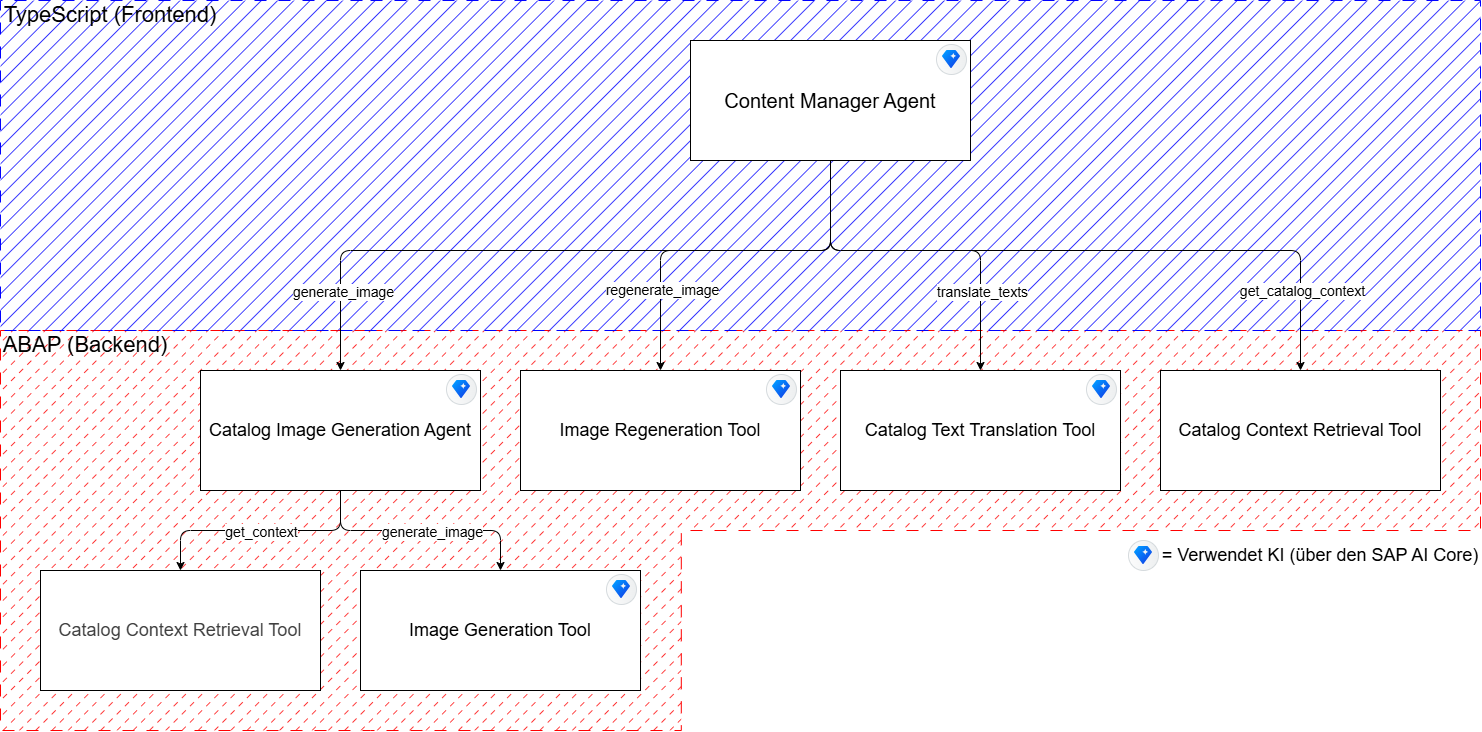

The diagram above was exported from draw.io. Its source (the exported page's mxGraphModel, read from the mxfile embedded in the PNG):
<mxGraphModel dx="1040" dy="787" grid="1" gridSize="10" guides="1" tooltips="1" connect="1" arrows="1" fold="1" page="1" pageScale="1" pageWidth="3300" pageHeight="2339" math="0" shadow="0">
  <root>
    <mxCell id="0" />
    <mxCell id="1" parent="0" />
    <mxCell id="51" value="" style="verticalLabelPosition=bottom;verticalAlign=top;html=1;shape=mxgraph.basic.polygon;polyCoords=[[0.25,0],[1,0],[1,0.5],[0.46,0.5],[0.46,1],[0.25,1],[0,1],[0,0]];polyline=0;fillStyle=dashed;fillColor=#FF0000;strokeColor=#FF0000;dashed=1;dashPattern=12 12;" parent="1" vertex="1">
      <mxGeometry x="160" y="980" width="1480" height="400" as="geometry" />
    </mxCell>
    <mxCell id="50" value="" style="verticalLabelPosition=bottom;verticalAlign=top;html=1;shape=mxgraph.basic.polygon;polyCoords=[[0.25,0],[0.75,0],[1,0],[1,1],[0.75,1],[0.25,1],[0,1],[0,0]];polyline=0;fillStyle=hatch;fillColor=#0000FF;dashed=1;dashPattern=12 12;strokeColor=#0000FF;" parent="1" vertex="1">
      <mxGeometry x="160" y="650" width="1480" height="330" as="geometry" />
    </mxCell>
    <mxCell id="2" style="edgeStyle=orthogonalEdgeStyle;html=1;entryX=0.5;entryY=0;entryDx=0;entryDy=0;rounded=1;strokeColor=default;" parent="1" source="10" edge="1">
      <mxGeometry relative="1" as="geometry">
        <mxPoint x="500" y="1020" as="targetPoint" />
        <Array as="points">
          <mxPoint x="990" y="900" />
          <mxPoint x="500" y="900" />
        </Array>
      </mxGeometry>
    </mxCell>
    <mxCell id="3" value="generate_image" style="edgeLabel;html=1;align=center;verticalAlign=middle;resizable=0;points=[];fontSize=14;" parent="2" vertex="1" connectable="0">
      <mxGeometry x="0.403" y="3" relative="1" as="geometry">
        <mxPoint x="-89" y="37" as="offset" />
      </mxGeometry>
    </mxCell>
    <mxCell id="4" style="edgeStyle=orthogonalEdgeStyle;html=1;entryX=0.5;entryY=0;entryDx=0;entryDy=0;" parent="1" source="10" target="13" edge="1">
      <mxGeometry relative="1" as="geometry">
        <Array as="points">
          <mxPoint x="990" y="900" />
          <mxPoint x="820" y="900" />
        </Array>
      </mxGeometry>
    </mxCell>
    <mxCell id="5" value="regenerate_image" style="edgeLabel;html=1;align=center;verticalAlign=middle;resizable=0;points=[];fontSize=14;" parent="4" vertex="1" connectable="0">
      <mxGeometry x="0.6925" y="-4" relative="1" as="geometry">
        <mxPoint x="4" y="-22" as="offset" />
      </mxGeometry>
    </mxCell>
    <mxCell id="6" style="edgeStyle=orthogonalEdgeStyle;html=1;entryX=0.5;entryY=0;entryDx=0;entryDy=0;" parent="1" source="10" target="14" edge="1">
      <mxGeometry relative="1" as="geometry">
        <Array as="points">
          <mxPoint x="990" y="900" />
          <mxPoint x="1140" y="900" />
        </Array>
      </mxGeometry>
    </mxCell>
    <mxCell id="7" value="translate_texts" style="edgeLabel;html=1;align=center;verticalAlign=middle;resizable=0;points=[];fontSize=14;" parent="6" vertex="1" connectable="0">
      <mxGeometry x="0.2575" y="2" relative="1" as="geometry">
        <mxPoint x="14" y="42" as="offset" />
      </mxGeometry>
    </mxCell>
    <mxCell id="8" style="edgeStyle=orthogonalEdgeStyle;html=1;entryX=0.5;entryY=0;entryDx=0;entryDy=0;" parent="1" source="10" target="15" edge="1">
      <mxGeometry relative="1" as="geometry">
        <Array as="points">
          <mxPoint x="990" y="900" />
          <mxPoint x="1460" y="900" />
        </Array>
      </mxGeometry>
    </mxCell>
    <mxCell id="9" value="get_catalog_context" style="edgeLabel;html=1;align=center;verticalAlign=middle;resizable=0;points=[];fontSize=14;" parent="8" vertex="1" connectable="0">
      <mxGeometry x="0.7271" y="-1" relative="1" as="geometry">
        <mxPoint x="1" y="13" as="offset" />
      </mxGeometry>
    </mxCell>
    <mxCell id="10" value="&lt;font style=&quot;font-size: 20px;&quot;&gt;Content Manager Agent&lt;/font&gt;" style="rounded=0;whiteSpace=wrap;html=1;" parent="1" vertex="1">
      <mxGeometry x="850" y="690" width="280" height="120" as="geometry" />
    </mxCell>
    <mxCell id="11" style="edgeStyle=none;html=1;entryX=0.5;entryY=0;entryDx=0;entryDy=0;" parent="1" target="17" edge="1">
      <mxGeometry relative="1" as="geometry">
        <mxPoint x="500" y="1140" as="sourcePoint" />
        <Array as="points">
          <mxPoint x="500" y="1180" />
          <mxPoint x="660" y="1180" />
        </Array>
      </mxGeometry>
    </mxCell>
    <mxCell id="12" value="generate_image" style="edgeLabel;html=1;align=center;verticalAlign=middle;resizable=0;points=[];fontSize=14;" parent="11" vertex="1" connectable="0">
      <mxGeometry x="-0.203" y="8" relative="1" as="geometry">
        <mxPoint x="34" y="8" as="offset" />
      </mxGeometry>
    </mxCell>
    <mxCell id="13" value="&lt;span style=&quot;font-size: 18px;&quot;&gt;Image Regeneration Tool&lt;/span&gt;" style="rounded=0;whiteSpace=wrap;html=1;" parent="1" vertex="1">
      <mxGeometry x="680" y="1020" width="280" height="120" as="geometry" />
    </mxCell>
    <mxCell id="14" value="&lt;span style=&quot;font-size: 18px;&quot;&gt;Catalog Text Translation Tool&lt;/span&gt;" style="rounded=0;whiteSpace=wrap;html=1;" parent="1" vertex="1">
      <mxGeometry x="1000" y="1020" width="280" height="120" as="geometry" />
    </mxCell>
    <mxCell id="15" value="&lt;span style=&quot;font-size: 18px;&quot;&gt;Catalog Context Retrieval Tool&lt;/span&gt;" style="rounded=0;whiteSpace=wrap;html=1;" parent="1" vertex="1">
      <mxGeometry x="1320" y="1020" width="280" height="120" as="geometry" />
    </mxCell>
    <mxCell id="16" value="&lt;span style=&quot;color: rgb(63, 63, 63); font-size: 18px;&quot;&gt;Catalog Context Retrieval Tool&lt;/span&gt;" style="rounded=0;whiteSpace=wrap;html=1;" parent="1" vertex="1">
      <mxGeometry x="200" y="1220" width="280" height="120" as="geometry" />
    </mxCell>
    <mxCell id="17" value="&lt;span style=&quot;font-size: 18px;&quot;&gt;Image Generation Tool&lt;/span&gt;" style="rounded=0;whiteSpace=wrap;html=1;" parent="1" vertex="1">
      <mxGeometry x="520" y="1220" width="280" height="120" as="geometry" />
    </mxCell>
    <mxCell id="18" value="" style="shape=mxgraph.sap.icon;labelPosition=center;verticalLabelPosition=bottom;align=center;verticalAlign=top;strokeWidth=1;strokeColor=#D5DADD;fillColor=#EDEFF0;gradientColor=#FCFCFC;gradientDirection=west;aspect=fixed;SAPIcon=SAP_Digital_Assistant_Service" parent="1" vertex="1">
      <mxGeometry x="1246" y="1024" width="30" height="30" as="geometry" />
    </mxCell>
    <mxCell id="19" style="edgeStyle=orthogonalEdgeStyle;html=1;entryX=0.5;entryY=0;entryDx=0;entryDy=0;" parent="1" source="21" target="16" edge="1">
      <mxGeometry relative="1" as="geometry" />
    </mxCell>
    <mxCell id="20" value="get_context" style="edgeLabel;html=1;align=center;verticalAlign=middle;resizable=0;points=[];fontSize=14;" parent="19" vertex="1" connectable="0">
      <mxGeometry x="-0.1185" y="3" relative="1" as="geometry">
        <mxPoint x="-14" y="-3" as="offset" />
      </mxGeometry>
    </mxCell>
    <mxCell id="21" value="&lt;span style=&quot;font-size: 18px;&quot;&gt;Catalog Image Generation Agent&lt;/span&gt;" style="rounded=0;whiteSpace=wrap;html=1;" parent="1" vertex="1">
      <mxGeometry x="360" y="1020" width="280" height="120" as="geometry" />
    </mxCell>
    <mxCell id="22" value="" style="shape=mxgraph.sap.icon;labelPosition=center;verticalLabelPosition=bottom;align=center;verticalAlign=top;strokeWidth=1;strokeColor=#D5DADD;fillColor=#EDEFF0;gradientColor=#FCFCFC;gradientDirection=west;aspect=fixed;SAPIcon=SAP_Digital_Assistant_Service" parent="1" vertex="1">
      <mxGeometry x="606" y="1024" width="30" height="30" as="geometry" />
    </mxCell>
    <mxCell id="24" value="" style="shape=mxgraph.sap.icon;labelPosition=center;verticalLabelPosition=bottom;align=center;verticalAlign=top;strokeWidth=1;strokeColor=#D5DADD;fillColor=#EDEFF0;gradientColor=#FCFCFC;gradientDirection=west;aspect=fixed;SAPIcon=SAP_Digital_Assistant_Service" parent="1" vertex="1">
      <mxGeometry x="926" y="1024" width="30" height="30" as="geometry" />
    </mxCell>
    <mxCell id="33" value="&lt;font style=&quot;font-size: 22px;&quot;&gt;ABAP (Backend)&lt;/font&gt;" style="text;html=1;align=center;verticalAlign=middle;whiteSpace=wrap;rounded=0;" parent="1" vertex="1">
      <mxGeometry x="160" y="980" width="170" height="30" as="geometry" />
    </mxCell>
    <mxCell id="38" value="" style="shape=mxgraph.sap.icon;labelPosition=center;verticalLabelPosition=bottom;align=center;verticalAlign=top;strokeWidth=1;strokeColor=#D5DADD;fillColor=#EDEFF0;gradientColor=#FCFCFC;gradientDirection=west;aspect=fixed;SAPIcon=SAP_Digital_Assistant_Service" parent="1" vertex="1">
      <mxGeometry x="1096" y="694" width="30" height="30" as="geometry" />
    </mxCell>
    <mxCell id="46" value="&lt;font style=&quot;font-size: 22px;&quot;&gt;TypeScript (Frontend)&lt;/font&gt;" style="text;html=1;align=center;verticalAlign=middle;whiteSpace=wrap;rounded=0;" parent="1" vertex="1">
      <mxGeometry x="160" y="650" width="220" height="30" as="geometry" />
    </mxCell>
    <mxCell id="47" value="" style="shape=mxgraph.sap.icon;labelPosition=center;verticalLabelPosition=bottom;align=center;verticalAlign=top;strokeWidth=1;strokeColor=#D5DADD;fillColor=#EDEFF0;gradientColor=#FCFCFC;gradientDirection=west;aspect=fixed;SAPIcon=SAP_Digital_Assistant_Service" parent="1" vertex="1">
      <mxGeometry x="1288" y="1190" width="30" height="30" as="geometry" />
    </mxCell>
    <mxCell id="49" value="&lt;font style=&quot;font-size: 18px;&quot;&gt;= Verwendet KI (über den SAP AI Core)&lt;/font&gt;" style="text;html=1;align=center;verticalAlign=middle;whiteSpace=wrap;rounded=0;" parent="1" vertex="1">
      <mxGeometry x="1320" y="1190" width="320" height="30" as="geometry" />
    </mxCell>
    <mxCell id="53" value="" style="shape=mxgraph.sap.icon;labelPosition=center;verticalLabelPosition=bottom;align=center;verticalAlign=top;strokeWidth=1;strokeColor=#D5DADD;fillColor=#EDEFF0;gradientColor=#FCFCFC;gradientDirection=west;aspect=fixed;SAPIcon=SAP_Digital_Assistant_Service" parent="1" vertex="1">
      <mxGeometry x="766" y="1224" width="30" height="30" as="geometry" />
    </mxCell>
  </root>
</mxGraphModel>